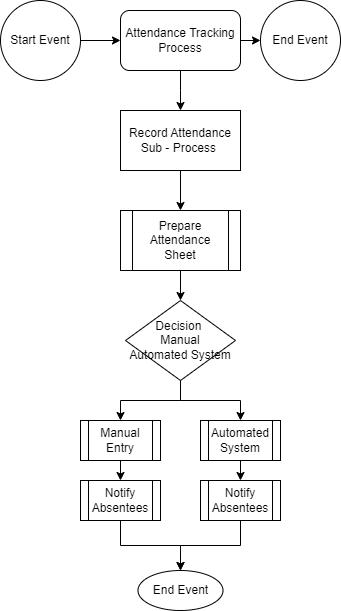

The diagram above was exported from draw.io. Its source (the exported page's mxGraphModel, read from the mxfile embedded in the PNG):
<mxGraphModel dx="2074" dy="2244" grid="1" gridSize="10" guides="1" tooltips="1" connect="1" arrows="1" fold="1" page="1" pageScale="1" pageWidth="850" pageHeight="1100" background="#ffffff" math="0" shadow="0">
  <root>
    <mxCell id="0" />
    <mxCell id="1" parent="0" />
    <mxCell id="XJX0Bj5pgoAsrGkp38jc-29" value="Start Event" style="ellipse;whiteSpace=wrap;html=1;aspect=fixed;" vertex="1" parent="1">
      <mxGeometry x="680" y="-970" width="80" height="80" as="geometry" />
    </mxCell>
    <mxCell id="XJX0Bj5pgoAsrGkp38jc-30" value="Attendance Tracking Process         " style="rounded=1;whiteSpace=wrap;html=1;" vertex="1" parent="1">
      <mxGeometry x="800" y="-960" width="120" height="60" as="geometry" />
    </mxCell>
    <mxCell id="XJX0Bj5pgoAsrGkp38jc-31" value="" style="endArrow=classic;html=1;rounded=0;exitX=1;exitY=0.5;exitDx=0;exitDy=0;" edge="1" parent="1" source="XJX0Bj5pgoAsrGkp38jc-29" target="XJX0Bj5pgoAsrGkp38jc-30">
      <mxGeometry width="50" height="50" relative="1" as="geometry">
        <mxPoint x="690" y="-900" as="sourcePoint" />
        <mxPoint x="740" y="-950" as="targetPoint" />
      </mxGeometry>
    </mxCell>
    <mxCell id="XJX0Bj5pgoAsrGkp38jc-33" value="End Event" style="ellipse;whiteSpace=wrap;html=1;aspect=fixed;" vertex="1" parent="1">
      <mxGeometry x="940" y="-970" width="80" height="80" as="geometry" />
    </mxCell>
    <mxCell id="XJX0Bj5pgoAsrGkp38jc-34" value="" style="endArrow=classic;html=1;rounded=0;entryX=0;entryY=0.5;entryDx=0;entryDy=0;exitX=1;exitY=0.5;exitDx=0;exitDy=0;" edge="1" parent="1" source="XJX0Bj5pgoAsrGkp38jc-30" target="XJX0Bj5pgoAsrGkp38jc-33">
      <mxGeometry width="50" height="50" relative="1" as="geometry">
        <mxPoint x="910" y="-920" as="sourcePoint" />
        <mxPoint x="960" y="-970" as="targetPoint" />
      </mxGeometry>
    </mxCell>
    <mxCell id="XJX0Bj5pgoAsrGkp38jc-35" value="" style="endArrow=classic;html=1;rounded=0;exitX=0.5;exitY=1;exitDx=0;exitDy=0;entryX=0.5;entryY=0;entryDx=0;entryDy=0;" edge="1" parent="1" source="XJX0Bj5pgoAsrGkp38jc-30" target="XJX0Bj5pgoAsrGkp38jc-36">
      <mxGeometry width="50" height="50" relative="1" as="geometry">
        <mxPoint x="690" y="-800" as="sourcePoint" />
        <mxPoint x="860" y="-860" as="targetPoint" />
        <Array as="points">
          <mxPoint x="860" y="-880" />
        </Array>
      </mxGeometry>
    </mxCell>
    <mxCell id="XJX0Bj5pgoAsrGkp38jc-41" style="edgeStyle=orthogonalEdgeStyle;rounded=0;orthogonalLoop=1;jettySize=auto;html=1;exitX=0.5;exitY=1;exitDx=0;exitDy=0;entryX=0.5;entryY=0;entryDx=0;entryDy=0;" edge="1" parent="1" source="XJX0Bj5pgoAsrGkp38jc-36" target="XJX0Bj5pgoAsrGkp38jc-37">
      <mxGeometry relative="1" as="geometry" />
    </mxCell>
    <mxCell id="XJX0Bj5pgoAsrGkp38jc-36" value="Record Attendance Sub - Process&amp;nbsp;" style="rounded=0;whiteSpace=wrap;html=1;" vertex="1" parent="1">
      <mxGeometry x="800" y="-860" width="120" height="60" as="geometry" />
    </mxCell>
    <mxCell id="XJX0Bj5pgoAsrGkp38jc-40" style="edgeStyle=orthogonalEdgeStyle;rounded=0;orthogonalLoop=1;jettySize=auto;html=1;exitX=0.5;exitY=1;exitDx=0;exitDy=0;entryX=0.5;entryY=0;entryDx=0;entryDy=0;" edge="1" parent="1" source="XJX0Bj5pgoAsrGkp38jc-37" target="XJX0Bj5pgoAsrGkp38jc-38">
      <mxGeometry relative="1" as="geometry" />
    </mxCell>
    <mxCell id="XJX0Bj5pgoAsrGkp38jc-37" value="Prepare Attendance Sheet" style="shape=process;whiteSpace=wrap;html=1;backgroundOutline=1;" vertex="1" parent="1">
      <mxGeometry x="800" y="-760" width="120" height="60" as="geometry" />
    </mxCell>
    <mxCell id="XJX0Bj5pgoAsrGkp38jc-39" style="edgeStyle=orthogonalEdgeStyle;rounded=0;orthogonalLoop=1;jettySize=auto;html=1;exitX=0.5;exitY=1;exitDx=0;exitDy=0;" edge="1" parent="1" source="XJX0Bj5pgoAsrGkp38jc-38" target="XJX0Bj5pgoAsrGkp38jc-42">
      <mxGeometry relative="1" as="geometry">
        <mxPoint x="860" y="-550" as="targetPoint" />
      </mxGeometry>
    </mxCell>
    <mxCell id="XJX0Bj5pgoAsrGkp38jc-44" style="edgeStyle=orthogonalEdgeStyle;rounded=0;orthogonalLoop=1;jettySize=auto;html=1;exitX=0.5;exitY=1;exitDx=0;exitDy=0;entryX=0.5;entryY=0;entryDx=0;entryDy=0;" edge="1" parent="1" source="XJX0Bj5pgoAsrGkp38jc-38" target="XJX0Bj5pgoAsrGkp38jc-43">
      <mxGeometry relative="1" as="geometry" />
    </mxCell>
    <mxCell id="XJX0Bj5pgoAsrGkp38jc-38" value="Decision&amp;nbsp;&lt;br&gt;Manual &lt;br&gt;Automated System" style="rhombus;whiteSpace=wrap;html=1;" vertex="1" parent="1">
      <mxGeometry x="805" y="-670" width="110" height="80" as="geometry" />
    </mxCell>
    <mxCell id="XJX0Bj5pgoAsrGkp38jc-47" style="edgeStyle=orthogonalEdgeStyle;rounded=0;orthogonalLoop=1;jettySize=auto;html=1;exitX=0.5;exitY=1;exitDx=0;exitDy=0;entryX=0.5;entryY=0;entryDx=0;entryDy=0;" edge="1" parent="1" source="XJX0Bj5pgoAsrGkp38jc-42" target="XJX0Bj5pgoAsrGkp38jc-45">
      <mxGeometry relative="1" as="geometry" />
    </mxCell>
    <mxCell id="XJX0Bj5pgoAsrGkp38jc-42" value="Manual Entry" style="shape=process;whiteSpace=wrap;html=1;backgroundOutline=1;" vertex="1" parent="1">
      <mxGeometry x="760" y="-550" width="80" height="40" as="geometry" />
    </mxCell>
    <mxCell id="XJX0Bj5pgoAsrGkp38jc-48" style="edgeStyle=orthogonalEdgeStyle;rounded=0;orthogonalLoop=1;jettySize=auto;html=1;exitX=0.5;exitY=1;exitDx=0;exitDy=0;entryX=0.5;entryY=0;entryDx=0;entryDy=0;" edge="1" parent="1" source="XJX0Bj5pgoAsrGkp38jc-43" target="XJX0Bj5pgoAsrGkp38jc-46">
      <mxGeometry relative="1" as="geometry" />
    </mxCell>
    <mxCell id="XJX0Bj5pgoAsrGkp38jc-43" value="Automated System" style="shape=process;whiteSpace=wrap;html=1;backgroundOutline=1;" vertex="1" parent="1">
      <mxGeometry x="880" y="-550" width="80" height="40" as="geometry" />
    </mxCell>
    <mxCell id="XJX0Bj5pgoAsrGkp38jc-50" style="edgeStyle=orthogonalEdgeStyle;rounded=0;orthogonalLoop=1;jettySize=auto;html=1;exitX=0.5;exitY=1;exitDx=0;exitDy=0;entryX=0.5;entryY=0;entryDx=0;entryDy=0;" edge="1" parent="1" source="XJX0Bj5pgoAsrGkp38jc-45" target="XJX0Bj5pgoAsrGkp38jc-49">
      <mxGeometry relative="1" as="geometry" />
    </mxCell>
    <mxCell id="XJX0Bj5pgoAsrGkp38jc-45" value="Notify Absentees" style="shape=process;whiteSpace=wrap;html=1;backgroundOutline=1;" vertex="1" parent="1">
      <mxGeometry x="760" y="-490" width="80" height="40" as="geometry" />
    </mxCell>
    <mxCell id="XJX0Bj5pgoAsrGkp38jc-51" style="edgeStyle=orthogonalEdgeStyle;rounded=0;orthogonalLoop=1;jettySize=auto;html=1;exitX=0.5;exitY=1;exitDx=0;exitDy=0;entryX=0.5;entryY=0;entryDx=0;entryDy=0;" edge="1" parent="1" source="XJX0Bj5pgoAsrGkp38jc-46" target="XJX0Bj5pgoAsrGkp38jc-49">
      <mxGeometry relative="1" as="geometry" />
    </mxCell>
    <mxCell id="XJX0Bj5pgoAsrGkp38jc-46" value="Notify Absentees" style="shape=process;whiteSpace=wrap;html=1;backgroundOutline=1;" vertex="1" parent="1">
      <mxGeometry x="880" y="-490" width="80" height="40" as="geometry" />
    </mxCell>
    <mxCell id="XJX0Bj5pgoAsrGkp38jc-49" value="End Event" style="ellipse;whiteSpace=wrap;html=1;" vertex="1" parent="1">
      <mxGeometry x="817.5" y="-400" width="85" height="40" as="geometry" />
    </mxCell>
  </root>
</mxGraphModel>